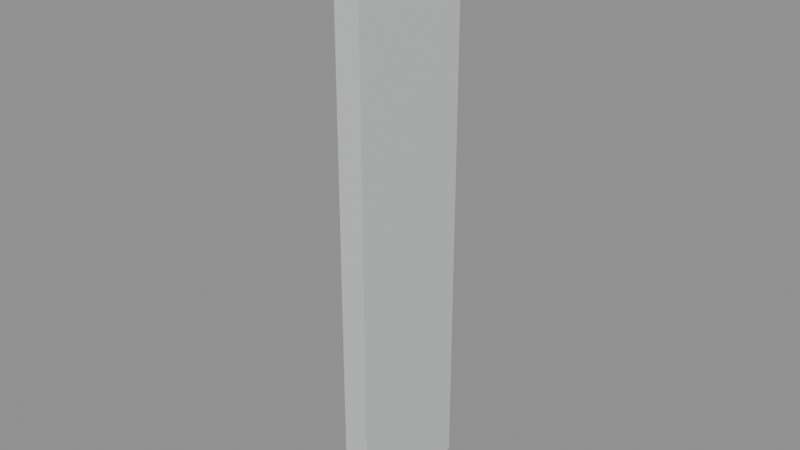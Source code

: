 # Source: cabin_wall_short.blend  (saved by Blender 5.2.45; exported with 4.5.12 LTS)
import bpy
from mathutils import Matrix  # noqa: F401  (used for matrix-valued properties, if any)

bpy.ops.wm.read_factory_settings(use_empty=True)
scene = bpy.context.scene
scene.name = 'cabin_wall_short'

# ---- materials (node trees are filled in below, after node groups)
mat_warm_white_painted_steel = bpy.data.materials.new('Warm white painted steel')
mat_warm_white_painted_steel.diffuse_color = (0.74, 0.78, 0.75, 1.0)

# ---- material node trees
mat_warm_white_painted_steel.use_nodes = True; mat_warm_white_painted_steel.node_tree.nodes.clear()
_N = mat_warm_white_painted_steel.node_tree.nodes; _L = mat_warm_white_painted_steel.node_tree.links
n0 = _N.new('ShaderNodeBsdfPrincipled'); n0.name = 'Principled BSDF'; n0.location = (-200, 100)
n0.inputs[0].default_value = (0.74, 0.78, 0.75, 1.0)
n0.inputs[1].default_value = 0.25
n0.inputs[2].default_value = 0.4
n0.inputs[10].default_value = 0.005
n1 = _N.new('ShaderNodeOutputMaterial'); n1.name = 'Material Output'; n1.location = (200, 100)
_L.new(n0.outputs[0], n1.inputs[0])
n1.is_active_output = True

# ---- meshes
me_cube_004 = bpy.data.meshes.new('Cube.004')
me_cube_004.from_pydata([(-0.05, -0.25, -1.1), (-0.05, -0.25, 1.1), (-0.05, 0.25, -1.1), (-0.05, 0.25, 1.1), (0.05, -0.25, -1.1), (0.05, -0.25, 1.1), (0.05, 0.25, -1.1), (0.05, 0.25, 1.1)], [], [(0, 1, 3, 2), (2, 3, 7, 6), (6, 7, 5, 4), (4, 5, 1, 0), (2, 6, 4, 0), (7, 3, 1, 5)])
_uv = me_cube_004.uv_layers.new(name='UVMap')
_uv.uv.foreach_set('vector', [0.375, 0.0, 0.625, 0.0, 0.625, 0.25, 0.375, 0.25, 0.375, 0.25, 0.625, 0.25, 0.625, 0.5, 0.375, 0.5, 0.375, 0.5, 0.625, 0.5, 0.625, 0.75, 0.375, 0.75, 0.375, 0.75, 0.625, 0.75, 0.625, 1.0, 0.375, 1.0, 0.125, 0.5, 0.375, 0.5, 0.375, 0.75, 0.125, 0.75, 0.625, 0.5, 0.875, 0.5, 0.875, 0.75, 0.625, 0.75])
me_cube_004.materials.append(mat_warm_white_painted_steel)
me_cube_004.update()

# ---- objects
ob_steel_wall_panel_003 = bpy.data.objects.new('Steel wall panel.003', me_cube_004)
ob_module_003 = bpy.data.objects.new('Module.003', None)
ob_socketstart_003 = bpy.data.objects.new('SocketStart.003', None)
ob_socketend_003 = bpy.data.objects.new('SocketEnd.003', None)

# ---- transforms, parenting, visibility, modifiers, constraints
ob_steel_wall_panel_003.parent = ob_module_003
ob_steel_wall_panel_003.location = (0.0, 0.25, 1.1)
ob_module_003.location = (0.0, 0.0, 0.0)
ob_socketstart_003.location = (0.0, 0.0, 0.0)
ob_socketend_003.location = (0.0, 0.5, 0.0)

# ---- collection membership
scene.collection.objects.link(ob_steel_wall_panel_003)
scene.collection.objects.link(ob_module_003)
scene.collection.objects.link(ob_socketstart_003)
scene.collection.objects.link(ob_socketend_003)

# ---- scene / render settings (as saved in the file)
scene.frame_start = 1; scene.frame_end = 250; scene.frame_set(1)
scene.render.engine = 'BLENDER_EEVEE_NEXT'
scene.render.image_settings.exr_codec = 'NONE'
scene.render.use_bake_clear = False
scene.render.bake_margin = 0
scene.render.bake_bias = 0.0
scene.render.bake_samples = 0
scene.render.simplify_subdivision_render = 0
scene.render.simplify_child_particles_render = 0.0
scene.render.compositor_device = 'GPU'
scene.eevee.use_volume_custom_range = False
scene.eevee.gtao_distance = 0.0
scene.eevee.use_fast_gi = False
scene.eevee.fast_gi_thickness_near = 0.1
scene.eevee.fast_gi_thickness_far = 0.0
scene.eevee.ray_tracing_options.screen_trace_thickness = 0.1
bpy.context.view_layer.update()

# ---- added for rendering (the .blend has no active camera and no usable light): camera, sun + grey world if the file has none
cam_auto = bpy.data.cameras.new('AutoCamera')
cam_auto.lens = 50.0
cam_auto.sensor_width = 36.0
cam_auto.clip_end = 1000.0
ob_auto_camera = bpy.data.objects.new('AutoCamera', cam_auto)
scene.collection.objects.link(ob_auto_camera)
ob_auto_camera.location = (2.20118, -2.39142, 2.86094)
ob_auto_camera.rotation_euler = (1.09748, -7.21219e-08, 0.694738)
scene.camera = ob_auto_camera
light_auto_sun = bpy.data.lights.new('AutoSun', 'SUN')
light_auto_sun.energy = 3.0
light_auto_sun.angle = 0.0523599
ob_auto_sun = bpy.data.objects.new('AutoSun', light_auto_sun)
scene.collection.objects.link(ob_auto_sun)
ob_auto_sun.rotation_euler = (0.872665, 0.174533, 0.523599)
if scene.world is None:
    world_auto = bpy.data.worlds.new('AutoWorld')
    world_auto.color = (0.3, 0.3, 0.3)
    scene.world = world_auto
bpy.context.view_layer.update()
